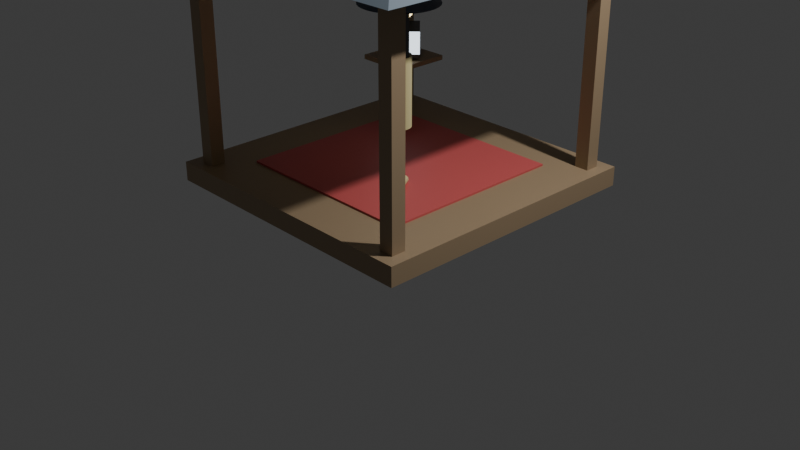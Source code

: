 # Source: Saung.blend  (saved by Blender 4.5.90; exported with 4.5.12 LTS)
import bpy
from mathutils import Matrix  # noqa: F401  (used for matrix-valued properties, if any)

bpy.ops.wm.read_factory_settings(use_empty=True)
scene = bpy.context.scene
scene.name = 'Scene'

# ---- collections
col_collection = bpy.data.collections.new('Collection'); scene.collection.children.link(col_collection)

# ---- materials (node trees are filled in below, after node groups)
mat_tv_body = bpy.data.materials.new('TV_Body')
mat_kayu_pos = bpy.data.materials.new('Kayu_Pos')
mat_atap_seng = bpy.data.materials.new('Atap_Seng')
mat_karpet_merah = bpy.data.materials.new('Karpet_Merah')
mat_tv_screen = bpy.data.materials.new('TV_Screen')
mat_kayu_bambu = bpy.data.materials.new('Kayu_Bambu')
mat_lampu_pijar = bpy.data.materials.new('Lampu_Pijar')

# ---- material node trees
mat_tv_body.use_nodes = True; mat_tv_body.node_tree.nodes.clear()
_N = mat_tv_body.node_tree.nodes; _L = mat_tv_body.node_tree.links
n0 = _N.new('ShaderNodeOutputMaterial'); n0.name = 'Material Output'; n0.location = (0, 0)
n1 = _N.new('ShaderNodeBsdfPrincipled'); n1.name = 'Principled BSDF'; n1.location = (0, 0)
n1.inputs[0].default_value = (0.1, 0.1, 0.1, 1.0)
_L.new(n1.outputs[0], n0.inputs[0])
n0.is_active_output = True
mat_kayu_pos.use_nodes = True; mat_kayu_pos.node_tree.nodes.clear()
_N = mat_kayu_pos.node_tree.nodes; _L = mat_kayu_pos.node_tree.links
n0 = _N.new('ShaderNodeOutputMaterial'); n0.name = 'Material Output'; n0.location = (0, 0)
n1 = _N.new('ShaderNodeBsdfPrincipled'); n1.name = 'Principled BSDF'; n1.location = (0, 0)
n1.inputs[0].default_value = (0.35, 0.25, 0.15, 1.0)
_L.new(n1.outputs[0], n0.inputs[0])
n0.is_active_output = True
mat_atap_seng.use_nodes = True; mat_atap_seng.node_tree.nodes.clear()
_N = mat_atap_seng.node_tree.nodes; _L = mat_atap_seng.node_tree.links
n0 = _N.new('ShaderNodeOutputMaterial'); n0.name = 'Material Output'; n0.location = (0, 0)
n1 = _N.new('ShaderNodeBsdfPrincipled'); n1.name = 'Principled BSDF'; n1.location = (0, 0)
n1.inputs[0].default_value = (0.2, 0.25, 0.3, 1.0)
_L.new(n1.outputs[0], n0.inputs[0])
n0.is_active_output = True
mat_karpet_merah.use_nodes = True; mat_karpet_merah.node_tree.nodes.clear()
_N = mat_karpet_merah.node_tree.nodes; _L = mat_karpet_merah.node_tree.links
n0 = _N.new('ShaderNodeOutputMaterial'); n0.name = 'Material Output'; n0.location = (0, 0)
n1 = _N.new('ShaderNodeBsdfPrincipled'); n1.name = 'Principled BSDF'; n1.location = (0, 0)
n1.inputs[0].default_value = (0.6, 0.1, 0.1, 1.0)
_L.new(n1.outputs[0], n0.inputs[0])
n0.is_active_output = True
mat_tv_screen.use_nodes = True; mat_tv_screen.node_tree.nodes.clear()
_N = mat_tv_screen.node_tree.nodes; _L = mat_tv_screen.node_tree.links
n0 = _N.new('ShaderNodeOutputMaterial'); n0.name = 'Material Output'; n0.location = (0, 0)
n1 = _N.new('ShaderNodeEmission'); n1.name = 'Emission'; n1.location = (0, 0)
n1.inputs[0].default_value = (0.8, 0.9, 1.0, 1.0)
n1.inputs[1].default_value = 2.0
_L.new(n1.outputs[0], n0.inputs[0])
n0.is_active_output = True
mat_kayu_bambu.use_nodes = True; mat_kayu_bambu.node_tree.nodes.clear()
_N = mat_kayu_bambu.node_tree.nodes; _L = mat_kayu_bambu.node_tree.links
n0 = _N.new('ShaderNodeOutputMaterial'); n0.name = 'Material Output'; n0.location = (0, 0)
n1 = _N.new('ShaderNodeBsdfPrincipled'); n1.name = 'Principled BSDF'; n1.location = (0, 0)
n1.inputs[0].default_value = (0.7, 0.6, 0.3, 1.0)
_L.new(n1.outputs[0], n0.inputs[0])
n0.is_active_output = True
mat_lampu_pijar.use_nodes = True; mat_lampu_pijar.node_tree.nodes.clear()
_N = mat_lampu_pijar.node_tree.nodes; _L = mat_lampu_pijar.node_tree.links
n0 = _N.new('ShaderNodeOutputMaterial'); n0.name = 'Material Output'; n0.location = (0, 0)
n1 = _N.new('ShaderNodeEmission'); n1.name = 'Emission'; n1.location = (0, 0)
n1.inputs[0].default_value = (1.0, 0.8, 0.4, 1.0)
n1.inputs[1].default_value = 5.0
_L.new(n1.outputs[0], n0.inputs[0])
n0.is_active_output = True

# ---- world
world_world = bpy.data.worlds.new('World'); scene.world = world_world
world_world.use_nodes = True; world_world.node_tree.nodes.clear()
_N = world_world.node_tree.nodes; _L = world_world.node_tree.links
n0 = _N.new('ShaderNodeOutputWorld'); n0.name = 'World Output'; n0.location = (200, 100)
n1 = _N.new('ShaderNodeBackground'); n1.name = 'Background'; n1.location = (-200, 100)
n1.inputs[0].default_value = (0.05088, 0.05088, 0.05088, 1.0)
_L.new(n1.outputs[0], n0.inputs[0])
n0.is_active_output = True
world_world.color = (0.05088, 0.05088, 0.05088)
world_world.sun_shadow_jitter_overblur = 0.0

# ---- cameras
cam_camera = bpy.data.cameras.new('Camera')
cam_camera.clip_end = 100.0
cam_camera.ortho_scale = 7.314

# ---- lights
light_light = bpy.data.lights.new('Light', 'POINT')
light_light.energy = 1000.0
light_light.shadow_soft_size = 0.1

# ---- meshes
me_cylinder_004 = bpy.data.meshes.new('Cylinder.004')
me_cylinder_004.from_pydata([(0.0, 0.01, -0.4), (0.0, 0.01, 0.4), (0.001951, 0.009808, -0.4), (0.001951, 0.009808, 0.4), (0.003827, 0.009239, -0.4), (0.003827, 0.009239, 0.4), (0.005556, 0.008315, -0.4), (0.005556, 0.008315, 0.4), (0.007071, 0.007071, -0.4), (0.007071, 0.007071, 0.4), (0.008315, 0.005556, -0.4), (0.008315, 0.005556, 0.4), (0.009239, 0.003827, -0.4), (0.009239, 0.003827, 0.4), (0.009808, 0.001951, -0.4), (0.009808, 0.001951, 0.4), (0.01, 0.0, -0.4), (0.01, 0.0, 0.4), (0.009808, -0.001951, -0.4), (0.009808, -0.001951, 0.4), (0.009239, -0.003827, -0.4), (0.009239, -0.003827, 0.4), (0.008315, -0.005556, -0.4), (0.008315, -0.005556, 0.4), (0.007071, -0.007071, -0.4), (0.007071, -0.007071, 0.4), (0.005556, -0.008315, -0.4), (0.005556, -0.008315, 0.4), (0.003827, -0.009239, -0.4), (0.003827, -0.009239, 0.4), (0.001951, -0.009808, -0.4), (0.001951, -0.009808, 0.4), (0.0, -0.01, -0.4), (0.0, -0.01, 0.4), (-0.001951, -0.009808, -0.4), (-0.001951, -0.009808, 0.4), (-0.003827, -0.009239, -0.4), (-0.003827, -0.009239, 0.4), (-0.005556, -0.008315, -0.4), (-0.005556, -0.008315, 0.4), (-0.007071, -0.007071, -0.4), (-0.007071, -0.007071, 0.4), (-0.008315, -0.005556, -0.4), (-0.008315, -0.005556, 0.4), (-0.009239, -0.003827, -0.4), (-0.009239, -0.003827, 0.4), (-0.009808, -0.001951, -0.4), (-0.009808, -0.001951, 0.4), (-0.01, 0.0, -0.4), (-0.01, 0.0, 0.4), (-0.009808, 0.001951, -0.4), (-0.009808, 0.001951, 0.4), (-0.009239, 0.003827, -0.4), (-0.009239, 0.003827, 0.4), (-0.008315, 0.005556, -0.4), (-0.008315, 0.005556, 0.4), (-0.007071, 0.007071, -0.4), (-0.007071, 0.007071, 0.4), (-0.005556, 0.008315, -0.4), (-0.005556, 0.008315, 0.4), (-0.003827, 0.009239, -0.4), (-0.003827, 0.009239, 0.4), (-0.001951, 0.009808, -0.4), (-0.001951, 0.009808, 0.4), (-1.5, -1.5, -1.746), (-1.5, -1.5, -1.587), (-1.5, 1.5, -1.746), (-1.5, 1.5, -1.587), (1.5, -1.5, -1.746), (1.5, -1.5, -1.587), (1.5, 1.5, -1.746), (1.5, 1.5, -1.587), (-1.375, -1.375, -1.785), (-1.375, -1.375, 0.1984), (-1.375, -1.225, -1.785), (-1.375, -1.225, 0.1984), (-1.225, -1.375, -1.785), (-1.225, -1.375, 0.1984), (-1.225, -1.225, -1.785), (-1.225, -1.225, 0.1984), (-1.375, 1.225, -1.785), (-1.375, 1.225, 0.1984), (-1.375, 1.375, -1.785), (-1.375, 1.375, 0.1984), (-1.225, 1.225, -1.785), (-1.225, 1.225, 0.1984), (-1.225, 1.375, -1.785), (-1.225, 1.375, 0.1984), (1.225, -1.375, -1.785), (1.225, -1.375, 0.1984), (1.225, -1.225, -1.785), (1.225, -1.225, 0.1984), (1.375, -1.375, -1.785), (1.375, -1.375, 0.1984), (1.375, -1.225, -1.785), (1.375, -1.225, 0.1984), (1.225, 1.225, -1.785), (1.225, 1.225, 0.1984), (1.225, 1.375, -1.785), (1.225, 1.375, 0.1984), (1.375, 1.225, -1.785), (1.375, 1.225, 0.1984), (1.375, 1.375, -1.785), (1.375, 1.375, 0.1984), (-1.768, 1.768, 0.1922), (1.768, 1.768, 0.1922), (1.768, -1.768, 0.1922), (-1.768, -1.768, 0.1922), (0.0, 0.0, 0.9062), (-1.0, -1.0, -1.587), (-1.0, -1.0, -1.571), (-1.0, 1.0, -1.587), (-1.0, 1.0, -1.571), (1.0, -1.0, -1.587), (1.0, -1.0, -1.571), (1.0, 1.0, -1.587), (1.0, 1.0, -1.571), (-1.4, 0.8, -1.131), (-1.4, 0.8, -1.091), (-1.4, 1.4, -1.131), (-1.4, 1.4, -1.091), (-0.8, 0.8, -1.131), (-0.8, 0.8, -1.091), (-0.8, 1.4, -1.131), (-0.8, 1.4, -1.091), (-1.365, 1.118, -1.071), (-1.365, 1.118, -0.8331), (-1.118, 1.365, -1.071), (-1.118, 1.365, -0.8331), (-1.082, 0.8348, -1.071), (-1.082, 0.8348, -0.8331), (-0.8348, 1.082, -1.071), (-0.8348, 1.082, -0.8331), (-0.8307, 1.084, -1.036), (-1.078, 0.8366, -1.036), (-0.8307, 1.084, -0.8379), (-1.078, 0.8366, -0.8379), (-1.142, 1.058, -0.9453), (-1.045, 1.155, -0.647), (-1.14, 1.057, -0.9452), (-1.044, 1.154, -0.647), (-1.14, 1.055, -0.9451), (-1.043, 1.152, -0.6468), (-1.139, 1.053, -0.9448), (-1.042, 1.15, -0.6466), (-1.139, 1.051, -0.9445), (-1.042, 1.148, -0.6462), (-1.139, 1.049, -0.9441), (-1.042, 1.146, -0.6458), (-1.139, 1.048, -0.9436), (-1.043, 1.144, -0.6454), (-1.14, 1.046, -0.9431), (-1.043, 1.143, -0.6448), (-1.141, 1.045, -0.9425), (-1.045, 1.141, -0.6443), (-1.143, 1.043, -0.942), (-1.046, 1.14, -0.6438), (-1.144, 1.043, -0.9415), (-1.048, 1.139, -0.6433), (-1.146, 1.042, -0.941), (-1.049, 1.139, -0.6428), (-1.148, 1.042, -0.9406), (-1.051, 1.139, -0.6424), (-1.15, 1.042, -0.9403), (-1.053, 1.139, -0.6421), (-1.152, 1.043, -0.94), (-1.055, 1.14, -0.6418), (-1.154, 1.044, -0.9399), (-1.057, 1.14, -0.6417), (-1.155, 1.045, -0.9398), (-1.058, 1.142, -0.6416), (-1.156, 1.046, -0.9399), (-1.06, 1.143, -0.6417), (-1.157, 1.048, -0.94), (-1.06, 1.145, -0.6418), (-1.158, 1.05, -0.9403), (-1.061, 1.147, -0.6421), (-1.158, 1.052, -0.9406), (-1.061, 1.149, -0.6424), (-1.158, 1.054, -0.941), (-1.061, 1.151, -0.6428), (-1.157, 1.056, -0.9415), (-1.061, 1.152, -0.6433), (-1.157, 1.057, -0.942), (-1.06, 1.154, -0.6438), (-1.155, 1.059, -0.9425), (-1.059, 1.155, -0.6443), (-1.154, 1.06, -0.9431), (-1.057, 1.157, -0.6448), (-1.152, 1.061, -0.9436), (-1.056, 1.157, -0.6454), (-1.151, 1.061, -0.9441), (-1.054, 1.158, -0.6458), (-1.149, 1.061, -0.9445), (-1.052, 1.158, -0.6462), (-1.147, 1.061, -0.9448), (-1.05, 1.158, -0.6466), (-1.145, 1.06, -0.9451), (-1.048, 1.157, -0.6468), (-1.143, 1.06, -0.9452), (-1.046, 1.156, -0.647), (-1.045, 1.155, -0.9398), (-1.142, 1.058, -0.6416), (-1.044, 1.154, -0.9399), (-1.14, 1.057, -0.6417), (-1.043, 1.152, -0.94), (-1.14, 1.055, -0.6418), (-1.042, 1.15, -0.9403), (-1.139, 1.053, -0.6421), (-1.042, 1.148, -0.9406), (-1.139, 1.051, -0.6424), (-1.042, 1.146, -0.941), (-1.139, 1.049, -0.6428), (-1.043, 1.144, -0.9415), (-1.139, 1.048, -0.6433), (-1.043, 1.143, -0.942), (-1.14, 1.046, -0.6438), (-1.045, 1.141, -0.9425), (-1.141, 1.045, -0.6443), (-1.046, 1.14, -0.9431), (-1.143, 1.043, -0.6448), (-1.048, 1.139, -0.9436), (-1.144, 1.043, -0.6454), (-1.049, 1.139, -0.9441), (-1.146, 1.042, -0.6458), (-1.051, 1.139, -0.9445), (-1.148, 1.042, -0.6462), (-1.053, 1.139, -0.9448), (-1.15, 1.042, -0.6466), (-1.055, 1.14, -0.9451), (-1.152, 1.043, -0.6468), (-1.057, 1.14, -0.9452), (-1.154, 1.044, -0.647), (-1.058, 1.142, -0.9453), (-1.155, 1.045, -0.647), (-1.06, 1.143, -0.9452), (-1.156, 1.046, -0.647), (-1.06, 1.145, -0.9451), (-1.157, 1.048, -0.6468), (-1.061, 1.147, -0.9448), (-1.158, 1.05, -0.6466), (-1.061, 1.149, -0.9445), (-1.158, 1.052, -0.6462), (-1.061, 1.151, -0.9441), (-1.158, 1.054, -0.6458), (-1.061, 1.152, -0.9436), (-1.157, 1.056, -0.6454), (-1.06, 1.154, -0.9431), (-1.157, 1.057, -0.6448), (-1.059, 1.155, -0.9425), (-1.155, 1.059, -0.6443), (-1.057, 1.157, -0.942), (-1.154, 1.06, -0.6438), (-1.056, 1.157, -0.9415), (-1.152, 1.061, -0.6433), (-1.054, 1.158, -0.941), (-1.151, 1.061, -0.6428), (-1.052, 1.158, -0.9406), (-1.149, 1.061, -0.6424), (-1.05, 1.158, -0.9403), (-1.147, 1.061, -0.6421), (-1.048, 1.157, -0.94), (-1.145, 1.06, -0.6418), (-1.046, 1.156, -0.9399), (-1.143, 1.06, -0.6417), (1.187, -1.021, -0.7534), (1.187, -1.021, -0.2773), (1.211, -1.023, -0.7534), (1.211, -1.023, -0.2773), (1.233, -1.03, -0.7534), (1.233, -1.03, -0.2773), (1.254, -1.041, -0.7534), (1.254, -1.041, -0.2773), (1.272, -1.056, -0.7534), (1.272, -1.056, -0.2773), (1.287, -1.074, -0.7534), (1.287, -1.074, -0.2773), (1.298, -1.095, -0.7534), (1.298, -1.095, -0.2773), (1.305, -1.117, -0.7534), (1.305, -1.117, -0.2773), (1.307, -1.141, -0.7534), (1.307, -1.141, -0.2773), (1.305, -1.164, -0.7534), (1.305, -1.164, -0.2773), (1.298, -1.187, -0.7534), (1.298, -1.187, -0.2773), (1.287, -1.207, -0.7534), (1.287, -1.207, -0.2773), (1.272, -1.225, -0.7534), (1.272, -1.225, -0.2773), (1.254, -1.24, -0.7534), (1.254, -1.24, -0.2773), (1.233, -1.251, -0.7534), (1.233, -1.251, -0.2773), (1.211, -1.258, -0.7534), (1.211, -1.258, -0.2773), (1.187, -1.261, -0.7534), (1.187, -1.261, -0.2773), (1.164, -1.258, -0.7534), (1.164, -1.258, -0.2773), (1.141, -1.251, -0.7534), (1.141, -1.251, -0.2773), (1.12, -1.24, -0.7534), (1.12, -1.24, -0.2773), (1.102, -1.225, -0.7534), (1.102, -1.225, -0.2773), (1.087, -1.207, -0.7534), (1.087, -1.207, -0.2773), (1.076, -1.187, -0.7534), (1.076, -1.187, -0.2773), (1.069, -1.164, -0.7534), (1.069, -1.164, -0.2773), (1.067, -1.141, -0.7534), (1.067, -1.141, -0.2773), (1.069, -1.117, -0.7534), (1.069, -1.117, -0.2773), (1.076, -1.095, -0.7534), (1.076, -1.095, -0.2773), (1.087, -1.074, -0.7534), (1.087, -1.074, -0.2773), (1.102, -1.056, -0.7534), (1.102, -1.056, -0.2773), (1.12, -1.041, -0.7534), (1.12, -1.041, -0.2773), (1.141, -1.03, -0.7534), (1.141, -1.03, -0.2773), (1.164, -1.023, -0.7534), (1.164, -1.023, -0.2773), (1.246, -1.191, -0.3169), (1.246, -1.191, 0.00043), (1.246, -1.111, -0.3169), (1.246, -1.111, 0.00043), (1.296, -1.191, -0.3169), (1.296, -1.191, 0.00043), (1.296, -1.111, -0.3169), (1.296, -1.111, 0.00043), (0.375, -0.2835, -1.515), (0.625, -0.7165, -1.515), (0.3818, -0.2796, -1.516), (0.6318, -0.7126, -1.516), (0.3883, -0.2758, -1.518), (0.6383, -0.7089, -1.518), (0.3942, -0.2724, -1.521), (0.6442, -0.7054, -1.521), (0.3995, -0.2694, -1.525), (0.6495, -0.7024, -1.525), (0.4038, -0.2669, -1.53), (0.6538, -0.6999, -1.53), (0.407, -0.265, -1.535), (0.657, -0.698, -1.535), (0.409, -0.2639, -1.541), (0.659, -0.6969, -1.541), (0.4096, -0.2635, -1.547), (0.6596, -0.6965, -1.547), (0.409, -0.2639, -1.553), (0.659, -0.6969, -1.553), (0.407, -0.265, -1.559), (0.657, -0.698, -1.559), (0.4038, -0.2669, -1.565), (0.6538, -0.6999, -1.565), (0.3995, -0.2694, -1.57), (0.6495, -0.7024, -1.57), (0.3942, -0.2724, -1.574), (0.6442, -0.7054, -1.574), (0.3883, -0.2758, -1.577), (0.6383, -0.7089, -1.577), (0.3818, -0.2796, -1.578), (0.6318, -0.7126, -1.578), (0.375, -0.2835, -1.579), (0.625, -0.7165, -1.579), (0.3682, -0.2874, -1.578), (0.6182, -0.7204, -1.578), (0.3617, -0.2911, -1.577), (0.6117, -0.7242, -1.577), (0.3558, -0.2946, -1.574), (0.6058, -0.7276, -1.574), (0.3505, -0.2976, -1.57), (0.6005, -0.7306, -1.57), (0.3462, -0.3001, -1.565), (0.5962, -0.7331, -1.565), (0.343, -0.302, -1.559), (0.593, -0.735, -1.559), (0.341, -0.3031, -1.553), (0.591, -0.7361, -1.553), (0.3404, -0.3035, -1.547), (0.5904, -0.7365, -1.547), (0.341, -0.3031, -1.541), (0.591, -0.7361, -1.541), (0.343, -0.302, -1.535), (0.593, -0.735, -1.535), (0.3462, -0.3001, -1.53), (0.5962, -0.7331, -1.53), (0.3505, -0.2976, -1.525), (0.6005, -0.7306, -1.525), (0.3558, -0.2946, -1.521), (0.6058, -0.7276, -1.521), (0.3617, -0.2911, -1.518), (0.6117, -0.7242, -1.518), (0.3682, -0.2874, -1.516), (0.6182, -0.7204, -1.516), (0.0, 0.0, -0.4364), (0.1085, -0.07886, -0.3706), (-0.04146, -0.1276, -0.3706), (-0.1342, 0.0, -0.3706), (-0.04146, 0.1276, -0.3706), (0.1085, 0.07886, -0.3706), (0.04146, -0.1276, -0.2641), (-0.1085, -0.07886, -0.2641), (-0.1085, 0.07886, -0.2641), (0.04146, 0.1276, -0.2641), (0.1342, 0.0, -0.2641), (0.0, 0.0, -0.1984), (-0.02437, -0.075, -0.4186), (0.0638, -0.04635, -0.4186), (0.03943, -0.1214, -0.3799), (0.1276, 0.0, -0.3799), (0.0638, 0.04635, -0.4186), (-0.07886, 0.0, -0.4186), (-0.1032, -0.075, -0.3799), (-0.02437, 0.075, -0.4186), (-0.1032, 0.075, -0.3799), (0.03943, 0.1214, -0.3799), (0.1427, -0.04635, -0.3174), (0.1427, 0.04635, -0.3174), (0.0, -0.15, -0.3174), (0.08817, -0.1214, -0.3174), (-0.1427, -0.04635, -0.3174), (-0.08817, -0.1214, -0.3174), (-0.08817, 0.1214, -0.3174), (-0.1427, 0.04635, -0.3174), (0.08817, 0.1214, -0.3174), (0.0, 0.15, -0.3174), (0.1032, -0.075, -0.2548), (-0.03943, -0.1214, -0.2548), (-0.1276, 0.0, -0.2548), (-0.03943, 0.1214, -0.2548), (0.1032, 0.075, -0.2548), (0.02437, -0.075, -0.2161), (0.07886, 0.0, -0.2161), (-0.0638, -0.04635, -0.2161), (-0.0638, 0.04635, -0.2161), (0.02437, 0.075, -0.2161), (0.0, 0.4, -0.2975), (0.07804, 0.3923, -0.2975), (0.1531, 0.3696, -0.2975), (0.2222, 0.3326, -0.2975), (0.2828, 0.2828, -0.2975), (0.3326, 0.2222, -0.2975), (0.3696, 0.1531, -0.2975), (0.3923, 0.07804, -0.2975), (0.4, 0.0, -0.2975), (0.3923, -0.07804, -0.2975), (0.3696, -0.1531, -0.2975), (0.3326, -0.2222, -0.2975), (0.2828, -0.2828, -0.2975), (0.2222, -0.3326, -0.2975), (0.1531, -0.3696, -0.2975), (0.07804, -0.3923, -0.2975), (0.0, -0.4, -0.2975), (-0.07804, -0.3923, -0.2975), (-0.1531, -0.3696, -0.2975), (-0.2222, -0.3326, -0.2975), (-0.2828, -0.2828, -0.2975), (-0.3326, -0.2222, -0.2975), (-0.3696, -0.1531, -0.2975), (-0.3923, -0.07804, -0.2975), (-0.4, 0.0, -0.2975), (-0.3923, 0.07804, -0.2975), (-0.3696, 0.1531, -0.2975), (-0.3326, 0.2222, -0.2975), (-0.2828, 0.2828, -0.2975), (-0.2222, 0.3326, -0.2975), (-0.1531, 0.3696, -0.2975), (-0.07804, 0.3923, -0.2975), (0.0, 0.0, -0.1785)], [], [(0, 1, 3, 2), (2, 3, 5, 4), (4, 5, 7, 6), (6, 7, 9, 8), (8, 9, 11, 10), (10, 11, 13, 12), (12, 13, 15, 14), (14, 15, 17, 16), (16, 17, 19, 18), (18, 19, 21, 20), (20, 21, 23, 22), (22, 23, 25, 24), (24, 25, 27, 26), (26, 27, 29, 28), (28, 29, 31, 30), (30, 31, 33, 32), (32, 33, 35, 34), (34, 35, 37, 36), (36, 37, 39, 38), (38, 39, 41, 40), (40, 41, 43, 42), (42, 43, 45, 44), (44, 45, 47, 46), (46, 47, 49, 48), (48, 49, 51, 50), (50, 51, 53, 52), (52, 53, 55, 54), (54, 55, 57, 56), (56, 57, 59, 58), (58, 59, 61, 60), (3, 1, 63, 61, 59, 57, 55, 53, 51, 49, 47, 45, 43, 41, 39, 37, 35, 33, 31, 29, 27, 25, 23, 21, 19, 17, 15, 13, 11, 9, 7, 5), (60, 61, 63, 62), (62, 63, 1, 0), (0, 2, 4, 6, 8, 10, 12, 14, 16, 18, 20, 22, 24, 26, 28, 30, 32, 34, 36, 38, 40, 42, 44, 46, 48, 50, 52, 54, 56, 58, 60, 62), (64, 65, 67, 66), (66, 67, 71, 70), (70, 71, 69, 68), (68, 69, 65, 64), (66, 70, 68, 64), (71, 67, 65, 69), (72, 73, 75, 74), (74, 75, 79, 78), (78, 79, 77, 76), (76, 77, 73, 72), (74, 78, 76, 72), (79, 75, 73, 77), (80, 81, 83, 82), (82, 83, 87, 86), (86, 87, 85, 84), (84, 85, 81, 80), (82, 86, 84, 80), (87, 83, 81, 85), (88, 89, 91, 90), (90, 91, 95, 94), (94, 95, 93, 92), (92, 93, 89, 88), (90, 94, 92, 88), (95, 91, 89, 93), (96, 97, 99, 98), (98, 99, 103, 102), (102, 103, 101, 100), (100, 101, 97, 96), (98, 102, 100, 96), (103, 99, 97, 101), (104, 108, 105), (105, 108, 106), (104, 105, 106, 107), (106, 108, 107), (107, 108, 104), (109, 110, 112, 111), (111, 112, 116, 115), (115, 116, 114, 113), (113, 114, 110, 109), (111, 115, 113, 109), (116, 112, 110, 114), (117, 118, 120, 119), (119, 120, 124, 123), (123, 124, 122, 121), (121, 122, 118, 117), (119, 123, 121, 117), (124, 120, 118, 122), (125, 126, 128, 127), (127, 128, 132, 131), (131, 132, 130, 129), (129, 130, 126, 125), (127, 131, 129, 125), (132, 128, 126, 130), (133, 134, 136, 135), (137, 138, 140, 139), (139, 140, 142, 141), (141, 142, 144, 143), (143, 144, 146, 145), (145, 146, 148, 147), (147, 148, 150, 149), (149, 150, 152, 151), (151, 152, 154, 153), (153, 154, 156, 155), (155, 156, 158, 157), (157, 158, 160, 159), (159, 160, 162, 161), (161, 162, 164, 163), (163, 164, 166, 165), (165, 166, 168, 167), (167, 168, 170, 169), (169, 170, 172, 171), (171, 172, 174, 173), (173, 174, 176, 175), (175, 176, 178, 177), (177, 178, 180, 179), (179, 180, 182, 181), (181, 182, 184, 183), (183, 184, 186, 185), (185, 186, 188, 187), (187, 188, 190, 189), (189, 190, 192, 191), (191, 192, 194, 193), (193, 194, 196, 195), (195, 196, 198, 197), (140, 138, 200, 198, 196, 194, 192, 190, 188, 186, 184, 182, 180, 178, 176, 174, 172, 170, 168, 166, 164, 162, 160, 158, 156, 154, 152, 150, 148, 146, 144, 142), (197, 198, 200, 199), (199, 200, 138, 137), (137, 139, 141, 143, 145, 147, 149, 151, 153, 155, 157, 159, 161, 163, 165, 167, 169, 171, 173, 175, 177, 179, 181, 183, 185, 187, 189, 191, 193, 195, 197, 199), (201, 202, 204, 203), (203, 204, 206, 205), (205, 206, 208, 207), (207, 208, 210, 209), (209, 210, 212, 211), (211, 212, 214, 213), (213, 214, 216, 215), (215, 216, 218, 217), (217, 218, 220, 219), (219, 220, 222, 221), (221, 222, 224, 223), (223, 224, 226, 225), (225, 226, 228, 227), (227, 228, 230, 229), (229, 230, 232, 231), (231, 232, 234, 233), (233, 234, 236, 235), (235, 236, 238, 237), (237, 238, 240, 239), (239, 240, 242, 241), (241, 242, 244, 243), (243, 244, 246, 245), (245, 246, 248, 247), (247, 248, 250, 249), (249, 250, 252, 251), (251, 252, 254, 253), (253, 254, 256, 255), (255, 256, 258, 257), (257, 258, 260, 259), (259, 260, 262, 261), (204, 202, 264, 262, 260, 258, 256, 254, 252, 250, 248, 246, 244, 242, 240, 238, 236, 234, 232, 230, 228, 226, 224, 222, 220, 218, 216, 214, 212, 210, 208, 206), (261, 262, 264, 263), (263, 264, 202, 201), (201, 203, 205, 207, 209, 211, 213, 215, 217, 219, 221, 223, 225, 227, 229, 231, 233, 235, 237, 239, 241, 243, 245, 247, 249, 251, 253, 255, 257, 259, 261, 263), (265, 266, 268, 267), (267, 268, 270, 269), (269, 270, 272, 271), (271, 272, 274, 273), (273, 274, 276, 275), (275, 276, 278, 277), (277, 278, 280, 279), (279, 280, 282, 281), (281, 282, 284, 283), (283, 284, 286, 285), (285, 286, 288, 287), (287, 288, 290, 289), (289, 290, 292, 291), (291, 292, 294, 293), (293, 294, 296, 295), (295, 296, 298, 297), (297, 298, 300, 299), (299, 300, 302, 301), (301, 302, 304, 303), (303, 304, 306, 305), (305, 306, 308, 307), (307, 308, 310, 309), (309, 310, 312, 311), (311, 312, 314, 313), (313, 314, 316, 315), (315, 316, 318, 317), (317, 318, 320, 319), (319, 320, 322, 321), (321, 322, 324, 323), (323, 324, 326, 325), (268, 266, 328, 326, 324, 322, 320, 318, 316, 314, 312, 310, 308, 306, 304, 302, 300, 298, 296, 294, 292, 290, 288, 286, 284, 282, 280, 278, 276, 274, 272, 270), (325, 326, 328, 327), (327, 328, 266, 265), (265, 267, 269, 271, 273, 275, 277, 279, 281, 283, 285, 287, 289, 291, 293, 295, 297, 299, 301, 303, 305, 307, 309, 311, 313, 315, 317, 319, 321, 323, 325, 327), (329, 330, 332, 331), (331, 332, 336, 335), (335, 336, 334, 333), (333, 334, 330, 329), (331, 335, 333, 329), (336, 332, 330, 334), (337, 338, 340, 339), (339, 340, 342, 341), (341, 342, 344, 343), (343, 344, 346, 345), (345, 346, 348, 347), (347, 348, 350, 349), (349, 350, 352, 351), (351, 352, 354, 353), (353, 354, 356, 355), (355, 356, 358, 357), (357, 358, 360, 359), (359, 360, 362, 361), (361, 362, 364, 363), (363, 364, 366, 365), (365, 366, 368, 367), (367, 368, 370, 369), (369, 370, 372, 371), (371, 372, 374, 373), (373, 374, 376, 375), (375, 376, 378, 377), (377, 378, 380, 379), (379, 380, 382, 381), (381, 382, 384, 383), (383, 384, 386, 385), (385, 386, 388, 387), (387, 388, 390, 389), (389, 390, 392, 391), (391, 392, 394, 393), (393, 394, 396, 395), (395, 396, 398, 397), (340, 338, 400, 398, 396, 394, 392, 390, 388, 386, 384, 382, 380, 378, 376, 374, 372, 370, 368, 366, 364, 362, 360, 358, 356, 354, 352, 350, 348, 346, 344, 342), (397, 398, 400, 399), (399, 400, 338, 337), (337, 339, 341, 343, 345, 347, 349, 351, 353, 355, 357, 359, 361, 363, 365, 367, 369, 371, 373, 375, 377, 379, 381, 383, 385, 387, 389, 391, 393, 395, 397, 399), (401, 414, 413), (402, 414, 416), (401, 413, 418), (401, 418, 420), (401, 420, 417), (402, 416, 423), (403, 415, 425), (404, 419, 427), (405, 421, 429), (406, 422, 431), (402, 423, 426), (403, 425, 428), (404, 427, 430), (405, 429, 432), (406, 431, 424), (407, 433, 438), (408, 434, 440), (409, 435, 441), (410, 436, 442), (411, 437, 439), (439, 442, 412), (439, 437, 442), (437, 410, 442), (442, 441, 412), (442, 436, 441), (436, 409, 441), (441, 440, 412), (441, 435, 440), (435, 408, 440), (440, 438, 412), (440, 434, 438), (434, 407, 438), (438, 439, 412), (438, 433, 439), (433, 411, 439), (424, 437, 411), (424, 431, 437), (431, 410, 437), (432, 436, 410), (432, 429, 436), (429, 409, 436), (430, 435, 409), (430, 427, 435), (427, 408, 435), (428, 434, 408), (428, 425, 434), (425, 407, 434), (426, 433, 407), (426, 423, 433), (423, 411, 433), (431, 432, 410), (431, 422, 432), (422, 405, 432), (429, 430, 409), (429, 421, 430), (421, 404, 430), (427, 428, 408), (427, 419, 428), (419, 403, 428), (425, 426, 407), (425, 415, 426), (415, 402, 426), (423, 424, 411), (423, 416, 424), (416, 406, 424), (417, 422, 406), (417, 420, 422), (420, 405, 422), (420, 421, 405), (420, 418, 421), (418, 404, 421), (418, 419, 404), (418, 413, 419), (413, 403, 419), (416, 417, 406), (416, 414, 417), (414, 401, 417), (413, 415, 403), (413, 414, 415), (414, 402, 415), (443, 475, 444), (444, 475, 445), (445, 475, 446), (446, 475, 447), (447, 475, 448), (448, 475, 449), (449, 475, 450), (450, 475, 451), (451, 475, 452), (452, 475, 453), (453, 475, 454), (454, 475, 455), (455, 475, 456), (456, 475, 457), (457, 475, 458), (458, 475, 459), (459, 475, 460), (460, 475, 461), (461, 475, 462), (462, 475, 463), (463, 475, 464), (464, 475, 465), (465, 475, 466), (466, 475, 467), (467, 475, 468), (468, 475, 469), (469, 475, 470), (470, 475, 471), (471, 475, 472), (472, 475, 473), (443, 444, 445, 446, 447, 448, 449, 450, 451, 452, 453, 454, 455, 456, 457, 458, 459, 460, 461, 462, 463, 464, 465, 466, 467, 468, 469, 470, 471, 472, 473, 474), (473, 475, 474), (474, 475, 443)])
me_cylinder_004.polygons.foreach_set('material_index', [0, 0, 0, 0, 0, 0, 0, 0, 0, 0, 0, 0, 0, 0, 0, 0, 0, 0, 0, 0, 0, 0, 0, 0, 0, 0, 0, 0, 0, 0, 0, 0, 0, 0, 1, 1, 1, 1, 1, 1, 1, 1, 1, 1, 1, 1, 1, 1, 1, 1, 1, 1, 1, 1, 1, 1, 1, 1, 1, 1, 1, 1, 1, 1, 2, 2, 2, 2, 2, 3, 3, 3, 3, 3, 3, 1, 1, 1, 1, 1, 1, 0, 0, 0, 0, 0, 0, 4, 0, 0, 0, 0, 0, 0, 0, 0, 0, 0, 0, 0, 0, 0, 0, 0, 0, 0, 0, 0, 0, 0, 0, 0, 0, 0, 0, 0, 0, 0, 0, 0, 0, 0, 0, 0, 0, 0, 0, 0, 0, 0, 0, 0, 0, 0, 0, 0, 0, 0, 0, 0, 0, 0, 0, 0, 0, 0, 0, 0, 0, 0, 0, 0, 0, 0, 0, 0, 5, 5, 5, 5, 5, 5, 5, 5, 5, 5, 5, 5, 5, 5, 5, 5, 5, 5, 5, 5, 5, 5, 5, 5, 5, 5, 5, 5, 5, 5, 5, 5, 5, 5, 0, 0, 0, 0, 0, 0, 5, 5, 5, 5, 5, 5, 5, 5, 5, 5, 5, 5, 5, 5, 5, 5, 5, 5, 5, 5, 5, 5, 5, 5, 5, 5, 5, 5, 5, 5, 5, 5, 5, 5, 6, 6, 6, 6, 6, 6, 6, 6, 6, 6, 6, 6, 6, 6, 6, 6, 6, 6, 6, 6, 6, 6, 6, 6, 6, 6, 6, 6, 6, 6, 6, 6, 6, 6, 6, 6, 6, 6, 6, 6, 6, 6, 6, 6, 6, 6, 6, 6, 6, 6, 6, 6, 6, 6, 6, 6, 6, 6, 6, 6, 6, 6, 6, 6, 6, 6, 6, 6, 6, 6, 6, 6, 6, 6, 6, 6, 6, 6, 6, 6, 2, 2, 2, 2, 2, 2, 2, 2, 2, 2, 2, 2, 2, 2, 2, 2, 2, 2, 2, 2, 2, 2, 2, 2, 2, 2, 2, 2, 2, 2, 2, 2, 2])
_uv = me_cylinder_004.uv_layers.new(name='UVMap')
_uv.uv.foreach_set('vector', [1.0, 0.5, 1.0, 1.0, 0.9688, 1.0, 0.9688, 0.5, 0.9688, 0.5, 0.9688, 1.0, 0.9375, 1.0, 0.9375, 0.5, 0.9375, 0.5, 0.9375, 1.0, 0.9062, 1.0, 0.9062, 0.5, 0.9062, 0.5, 0.9062, 1.0, 0.875, 1.0, 0.875, 0.5, 0.875, 0.5, 0.875, 1.0, 0.8438, 1.0, 0.8438, 0.5, 0.8438, 0.5, 0.8438, 1.0, 0.8125, 1.0, 0.8125, 0.5, 0.8125, 0.5, 0.8125, 1.0, 0.7812, 1.0, 0.7812, 0.5, 0.7812, 0.5, 0.7812, 1.0, 0.75, 1.0, 0.75, 0.5, 0.75, 0.5, 0.75, 1.0, 0.7188, 1.0, 0.7188, 0.5, 0.7188, 0.5, 0.7188, 1.0, 0.6875, 1.0, 0.6875, 0.5, 0.6875, 0.5, 0.6875, 1.0, 0.6562, 1.0, 0.6562, 0.5, 0.6562, 0.5, 0.6562, 1.0, 0.625, 1.0, 0.625, 0.5, 0.625, 0.5, 0.625, 1.0, 0.5938, 1.0, 0.5938, 0.5, 0.5938, 0.5, 0.5938, 1.0, 0.5625, 1.0, 0.5625, 0.5, 0.5625, 0.5, 0.5625, 1.0, 0.5312, 1.0, 0.5312, 0.5, 0.5312, 0.5, 0.5312, 1.0, 0.5, 1.0, 0.5, 0.5, 0.5, 0.5, 0.5, 1.0, 0.4688, 1.0, 0.4688, 0.5, 0.4688, 0.5, 0.4688, 1.0, 0.4375, 1.0, 0.4375, 0.5, 0.4375, 0.5, 0.4375, 1.0, 0.4062, 1.0, 0.4062, 0.5, 0.4062, 0.5, 0.4062, 1.0, 0.375, 1.0, 0.375, 0.5, 0.375, 0.5, 0.375, 1.0, 0.3438, 1.0, 0.3438, 0.5, 0.3438, 0.5, 0.3438, 1.0, 0.3125, 1.0, 0.3125, 0.5, 0.3125, 0.5, 0.3125, 1.0, 0.2812, 1.0, 0.2812, 0.5, 0.2812, 0.5, 0.2812, 1.0, 0.25, 1.0, 0.25, 0.5, 0.25, 0.5, 0.25, 1.0, 0.2188, 1.0, 0.2188, 0.5, 0.2188, 0.5, 0.2188, 1.0, 0.1875, 1.0, 0.1875, 0.5, 0.1875, 0.5, 0.1875, 1.0, 0.1562, 1.0, 0.1562, 0.5, 0.1562, 0.5, 0.1562, 1.0, 0.125, 1.0, 0.125, 0.5, 0.125, 0.5, 0.125, 1.0, 0.09375, 1.0, 0.09375, 0.5, 0.09375, 0.5, 0.09375, 1.0, 0.0625, 1.0, 0.0625, 0.5, 0.2968, 0.4854, 0.25, 0.49, 0.2032, 0.4854, 0.1582, 0.4717, 0.1167, 0.4496, 0.08029, 0.4197, 0.05045, 0.3833, 0.02827, 0.3418, 0.01461, 0.2968, 0.01, 0.25, 0.01461, 0.2032, 0.02827, 0.1582, 0.05045, 0.1167, 0.08029, 0.08029, 0.1167, 0.05045, 0.1582, 0.02827, 0.2032, 0.01461, 0.25, 0.01, 0.2968, 0.01461, 0.3418, 0.02827, 0.3833, 0.05045, 0.4197, 0.08029, 0.4496, 0.1167, 0.4717, 0.1582, 0.4854, 0.2032, 0.49, 0.25, 0.4854, 0.2968, 0.4717, 0.3418, 0.4496, 0.3833, 0.4197, 0.4197, 0.3833, 0.4496, 0.3418, 0.4717, 0.0625, 0.5, 0.0625, 1.0, 0.03125, 1.0, 0.03125, 0.5, 0.03125, 0.5, 0.03125, 1.0, 0.0, 1.0, 0.0, 0.5, 0.75, 0.49, 0.7968, 0.4854, 0.8418, 0.4717, 0.8833, 0.4496, 0.9197, 0.4197, 0.9496, 0.3833, 0.9717, 0.3418, 0.9854, 0.2968, 0.99, 0.25, 0.9854, 0.2032, 0.9717, 0.1582, 0.9496, 0.1167, 0.9197, 0.08029, 0.8833, 0.05045, 0.8418, 0.02827, 0.7968, 0.01461, 0.75, 0.01, 0.7032, 0.01461, 0.6582, 0.02827, 0.6167, 0.05045, 0.5803, 0.08029, 0.5504, 0.1167, 0.5283, 0.1582, 0.5146, 0.2032, 0.51, 0.25, 0.5146, 0.2968, 0.5283, 0.3418, 0.5504, 0.3833, 0.5803, 0.4197, 0.6167, 0.4496, 0.6582, 0.4717, 0.7032, 0.4854, 0.375, 0.0, 0.625, 0.0, 0.625, 0.25, 0.375, 0.25, 0.375, 0.25, 0.625, 0.25, 0.625, 0.5, 0.375, 0.5, 0.375, 0.5, 0.625, 0.5, 0.625, 0.75, 0.375, 0.75, 0.375, 0.75, 0.625, 0.75, 0.625, 1.0, 0.375, 1.0, 0.125, 0.5, 0.375, 0.5, 0.375, 0.75, 0.125, 0.75, 0.625, 0.5, 0.875, 0.5, 0.875, 0.75, 0.625, 0.75, 0.375, 0.0, 0.625, 0.0, 0.625, 0.25, 0.375, 0.25, 0.375, 0.25, 0.625, 0.25, 0.625, 0.5, 0.375, 0.5, 0.375, 0.5, 0.625, 0.5, 0.625, 0.75, 0.375, 0.75, 0.375, 0.75, 0.625, 0.75, 0.625, 1.0, 0.375, 1.0, 0.125, 0.5, 0.375, 0.5, 0.375, 0.75, 0.125, 0.75, 0.625, 0.5, 0.875, 0.5, 0.875, 0.75, 0.625, 0.75, 0.375, 0.0, 0.625, 0.0, 0.625, 0.25, 0.375, 0.25, 0.375, 0.25, 0.625, 0.25, 0.625, 0.5, 0.375, 0.5, 0.375, 0.5, 0.625, 0.5, 0.625, 0.75, 0.375, 0.75, 0.375, 0.75, 0.625, 0.75, 0.625, 1.0, 0.375, 1.0, 0.125, 0.5, 0.375, 0.5, 0.375, 0.75, 0.125, 0.75, 0.625, 0.5, 0.875, 0.5, 0.875, 0.75, 0.625, 0.75, 0.375, 0.0, 0.625, 0.0, 0.625, 0.25, 0.375, 0.25, 0.375, 0.25, 0.625, 0.25, 0.625, 0.5, 0.375, 0.5, 0.375, 0.5, 0.625, 0.5, 0.625, 0.75, 0.375, 0.75, 0.375, 0.75, 0.625, 0.75, 0.625, 1.0, 0.375, 1.0, 0.125, 0.5, 0.375, 0.5, 0.375, 0.75, 0.125, 0.75, 0.625, 0.5, 0.875, 0.5, 0.875, 0.75, 0.625, 0.75, 0.375, 0.0, 0.625, 0.0, 0.625, 0.25, 0.375, 0.25, 0.375, 0.25, 0.625, 0.25, 0.625, 0.5, 0.375, 0.5, 0.375, 0.5, 0.625, 0.5, 0.625, 0.75, 0.375, 0.75, 0.375, 0.75, 0.625, 0.75, 0.625, 1.0, 0.375, 1.0, 0.125, 0.5, 0.375, 0.5, 0.375, 0.75, 0.125, 0.75, 0.625, 0.5, 0.875, 0.5, 0.875, 0.75, 0.625, 0.75, 0.25, 0.49, 0.25, 0.25, 0.49, 0.25, 0.49, 0.25, 0.25, 0.25, 0.25, 0.01, 0.75, 0.49, 0.99, 0.25, 0.75, 0.01, 0.51, 0.25, 0.25, 0.01, 0.25, 0.25, 0.01, 0.25, 0.01, 0.25, 0.25, 0.25, 0.25, 0.49, 0.375, 0.0, 0.625, 0.0, 0.625, 0.25, 0.375, 0.25, 0.375, 0.25, 0.625, 0.25, 0.625, 0.5, 0.375, 0.5, 0.375, 0.5, 0.625, 0.5, 0.625, 0.75, 0.375, 0.75, 0.375, 0.75, 0.625, 0.75, 0.625, 1.0, 0.375, 1.0, 0.125, 0.5, 0.375, 0.5, 0.375, 0.75, 0.125, 0.75, 0.625, 0.5, 0.875, 0.5, 0.875, 0.75, 0.625, 0.75, 0.375, 0.0, 0.625, 0.0, 0.625, 0.25, 0.375, 0.25, 0.375, 0.25, 0.625, 0.25, 0.625, 0.5, 0.375, 0.5, 0.375, 0.5, 0.625, 0.5, 0.625, 0.75, 0.375, 0.75, 0.375, 0.75, 0.625, 0.75, 0.625, 1.0, 0.375, 1.0, 0.125, 0.5, 0.375, 0.5, 0.375, 0.75, 0.125, 0.75, 0.625, 0.5, 0.875, 0.5, 0.875, 0.75, 0.625, 0.75, 0.375, 0.0, 0.625, 0.0, 0.625, 0.25, 0.375, 0.25, 0.375, 0.25, 0.625, 0.25, 0.625, 0.5, 0.375, 0.5, 0.375, 0.5, 0.625, 0.5, 0.625, 0.75, 0.375, 0.75, 0.375, 0.75, 0.625, 0.75, 0.625, 1.0, 0.375, 1.0, 0.125, 0.5, 0.375, 0.5, 0.375, 0.75, 0.125, 0.75, 0.625, 0.5, 0.875, 0.5, 0.875, 0.75, 0.625, 0.75, 0.0, 0.0, 1.0, 0.0, 1.0, 1.0, 0.0, 1.0, 1.0, 0.5, 1.0, 1.0, 0.9688, 1.0, 0.9688, 0.5, 0.9688, 0.5, 0.9688, 1.0, 0.9375, 1.0, 0.9375, 0.5, 0.9375, 0.5, 0.9375, 1.0, 0.9062, 1.0, 0.9062, 0.5, 0.9062, 0.5, 0.9062, 1.0, 0.875, 1.0, 0.875, 0.5, 0.875, 0.5, 0.875, 1.0, 0.8438, 1.0, 0.8438, 0.5, 0.8438, 0.5, 0.8438, 1.0, 0.8125, 1.0, 0.8125, 0.5, 0.8125, 0.5, 0.8125, 1.0, 0.7812, 1.0, 0.7812, 0.5, 0.7812, 0.5, 0.7812, 1.0, 0.75, 1.0, 0.75, 0.5, 0.75, 0.5, 0.75, 1.0, 0.7188, 1.0, 0.7188, 0.5, 0.7188, 0.5, 0.7188, 1.0, 0.6875, 1.0, 0.6875, 0.5, 0.6875, 0.5, 0.6875, 1.0, 0.6562, 1.0, 0.6562, 0.5, 0.6562, 0.5, 0.6562, 1.0, 0.625, 1.0, 0.625, 0.5, 0.625, 0.5, 0.625, 1.0, 0.5938, 1.0, 0.5938, 0.5, 0.5938, 0.5, 0.5938, 1.0, 0.5625, 1.0, 0.5625, 0.5, 0.5625, 0.5, 0.5625, 1.0, 0.5312, 1.0, 0.5312, 0.5, 0.5312, 0.5, 0.5312, 1.0, 0.5, 1.0, 0.5, 0.5, 0.5, 0.5, 0.5, 1.0, 0.4688, 1.0, 0.4688, 0.5, 0.4688, 0.5, 0.4688, 1.0, 0.4375, 1.0, 0.4375, 0.5, 0.4375, 0.5, 0.4375, 1.0, 0.4062, 1.0, 0.4062, 0.5, 0.4062, 0.5, 0.4062, 1.0, 0.375, 1.0, 0.375, 0.5, 0.375, 0.5, 0.375, 1.0, 0.3438, 1.0, 0.3438, 0.5, 0.3438, 0.5, 0.3438, 1.0, 0.3125, 1.0, 0.3125, 0.5, 0.3125, 0.5, 0.3125, 1.0, 0.2812, 1.0, 0.2812, 0.5, 0.2812, 0.5, 0.2812, 1.0, 0.25, 1.0, 0.25, 0.5, 0.25, 0.5, 0.25, 1.0, 0.2188, 1.0, 0.2188, 0.5, 0.2188, 0.5, 0.2188, 1.0, 0.1875, 1.0, 0.1875, 0.5, 0.1875, 0.5, 0.1875, 1.0, 0.1562, 1.0, 0.1562, 0.5, 0.1562, 0.5, 0.1562, 1.0, 0.125, 1.0, 0.125, 0.5, 0.125, 0.5, 0.125, 1.0, 0.09375, 1.0, 0.09375, 0.5, 0.09375, 0.5, 0.09375, 1.0, 0.0625, 1.0, 0.0625, 0.5, 0.2968, 0.4854, 0.25, 0.49, 0.2032, 0.4854, 0.1582, 0.4717, 0.1167, 0.4496, 0.08029, 0.4197, 0.05045, 0.3833, 0.02827, 0.3418, 0.01461, 0.2968, 0.01, 0.25, 0.01461, 0.2032, 0.02827, 0.1582, 0.05045, 0.1167, 0.08029, 0.08029, 0.1167, 0.05045, 0.1582, 0.02827, 0.2032, 0.01461, 0.25, 0.01, 0.2968, 0.01461, 0.3418, 0.02827, 0.3833, 0.05045, 0.4197, 0.08029, 0.4496, 0.1167, 0.4717, 0.1582, 0.4854, 0.2032, 0.49, 0.25, 0.4854, 0.2968, 0.4717, 0.3418, 0.4496, 0.3833, 0.4197, 0.4197, 0.3833, 0.4496, 0.3418, 0.4717, 0.0625, 0.5, 0.0625, 1.0, 0.03125, 1.0, 0.03125, 0.5, 0.03125, 0.5, 0.03125, 1.0, 0.0, 1.0, 0.0, 0.5, 0.75, 0.49, 0.7968, 0.4854, 0.8418, 0.4717, 0.8833, 0.4496, 0.9197, 0.4197, 0.9496, 0.3833, 0.9717, 0.3418, 0.9854, 0.2968, 0.99, 0.25, 0.9854, 0.2032, 0.9717, 0.1582, 0.9496, 0.1167, 0.9197, 0.08029, 0.8833, 0.05045, 0.8418, 0.02827, 0.7968, 0.01461, 0.75, 0.01, 0.7032, 0.01461, 0.6582, 0.02827, 0.6167, 0.05045, 0.5803, 0.08029, 0.5504, 0.1167, 0.5283, 0.1582, 0.5146, 0.2032, 0.51, 0.25, 0.5146, 0.2968, 0.5283, 0.3418, 0.5504, 0.3833, 0.5803, 0.4197, 0.6167, 0.4496, 0.6582, 0.4717, 0.7032, 0.4854, 1.0, 0.5, 1.0, 1.0, 0.9688, 1.0, 0.9688, 0.5, 0.9688, 0.5, 0.9688, 1.0, 0.9375, 1.0, 0.9375, 0.5, 0.9375, 0.5, 0.9375, 1.0, 0.9062, 1.0, 0.9062, 0.5, 0.9062, 0.5, 0.9062, 1.0, 0.875, 1.0, 0.875, 0.5, 0.875, 0.5, 0.875, 1.0, 0.8438, 1.0, 0.8438, 0.5, 0.8438, 0.5, 0.8438, 1.0, 0.8125, 1.0, 0.8125, 0.5, 0.8125, 0.5, 0.8125, 1.0, 0.7812, 1.0, 0.7812, 0.5, 0.7812, 0.5, 0.7812, 1.0, 0.75, 1.0, 0.75, 0.5, 0.75, 0.5, 0.75, 1.0, 0.7188, 1.0, 0.7188, 0.5, 0.7188, 0.5, 0.7188, 1.0, 0.6875, 1.0, 0.6875, 0.5, 0.6875, 0.5, 0.6875, 1.0, 0.6562, 1.0, 0.6562, 0.5, 0.6562, 0.5, 0.6562, 1.0, 0.625, 1.0, 0.625, 0.5, 0.625, 0.5, 0.625, 1.0, 0.5938, 1.0, 0.5938, 0.5, 0.5938, 0.5, 0.5938, 1.0, 0.5625, 1.0, 0.5625, 0.5, 0.5625, 0.5, 0.5625, 1.0, 0.5312, 1.0, 0.5312, 0.5, 0.5312, 0.5, 0.5312, 1.0, 0.5, 1.0, 0.5, 0.5, 0.5, 0.5, 0.5, 1.0, 0.4688, 1.0, 0.4688, 0.5, 0.4688, 0.5, 0.4688, 1.0, 0.4375, 1.0, 0.4375, 0.5, 0.4375, 0.5, 0.4375, 1.0, 0.4062, 1.0, 0.4062, 0.5, 0.4062, 0.5, 0.4062, 1.0, 0.375, 1.0, 0.375, 0.5, 0.375, 0.5, 0.375, 1.0, 0.3438, 1.0, 0.3438, 0.5, 0.3438, 0.5, 0.3438, 1.0, 0.3125, 1.0, 0.3125, 0.5, 0.3125, 0.5, 0.3125, 1.0, 0.2812, 1.0, 0.2812, 0.5, 0.2812, 0.5, 0.2812, 1.0, 0.25, 1.0, 0.25, 0.5, 0.25, 0.5, 0.25, 1.0, 0.2188, 1.0, 0.2188, 0.5, 0.2188, 0.5, 0.2188, 1.0, 0.1875, 1.0, 0.1875, 0.5, 0.1875, 0.5, 0.1875, 1.0, 0.1562, 1.0, 0.1562, 0.5, 0.1562, 0.5, 0.1562, 1.0, 0.125, 1.0, 0.125, 0.5, 0.125, 0.5, 0.125, 1.0, 0.09375, 1.0, 0.09375, 0.5, 0.09375, 0.5, 0.09375, 1.0, 0.0625, 1.0, 0.0625, 0.5, 0.2968, 0.4854, 0.25, 0.49, 0.2032, 0.4854, 0.1582, 0.4717, 0.1167, 0.4496, 0.08029, 0.4197, 0.05045, 0.3833, 0.02827, 0.3418, 0.01461, 0.2968, 0.01, 0.25, 0.01461, 0.2032, 0.02827, 0.1582, 0.05045, 0.1167, 0.08029, 0.08029, 0.1167, 0.05045, 0.1582, 0.02827, 0.2032, 0.01461, 0.25, 0.01, 0.2968, 0.01461, 0.3418, 0.02827, 0.3833, 0.05045, 0.4197, 0.08029, 0.4496, 0.1167, 0.4717, 0.1582, 0.4854, 0.2032, 0.49, 0.25, 0.4854, 0.2968, 0.4717, 0.3418, 0.4496, 0.3833, 0.4197, 0.4197, 0.3833, 0.4496, 0.3418, 0.4717, 0.0625, 0.5, 0.0625, 1.0, 0.03125, 1.0, 0.03125, 0.5, 0.03125, 0.5, 0.03125, 1.0, 0.0, 1.0, 0.0, 0.5, 0.75, 0.49, 0.7968, 0.4854, 0.8418, 0.4717, 0.8833, 0.4496, 0.9197, 0.4197, 0.9496, 0.3833, 0.9717, 0.3418, 0.9854, 0.2968, 0.99, 0.25, 0.9854, 0.2032, 0.9717, 0.1582, 0.9496, 0.1167, 0.9197, 0.08029, 0.8833, 0.05045, 0.8418, 0.02827, 0.7968, 0.01461, 0.75, 0.01, 0.7032, 0.01461, 0.6582, 0.02827, 0.6167, 0.05045, 0.5803, 0.08029, 0.5504, 0.1167, 0.5283, 0.1582, 0.5146, 0.2032, 0.51, 0.25, 0.5146, 0.2968, 0.5283, 0.3418, 0.5504, 0.3833, 0.5803, 0.4197, 0.6167, 0.4496, 0.6582, 0.4717, 0.7032, 0.4854, 1.0, 0.5, 1.0, 1.0, 0.9688, 1.0, 0.9688, 0.5, 0.9688, 0.5, 0.9688, 1.0, 0.9375, 1.0, 0.9375, 0.5, 0.9375, 0.5, 0.9375, 1.0, 0.9062, 1.0, 0.9062, 0.5, 0.9062, 0.5, 0.9062, 1.0, 0.875, 1.0, 0.875, 0.5, 0.875, 0.5, 0.875, 1.0, 0.8438, 1.0, 0.8438, 0.5, 0.8438, 0.5, 0.8438, 1.0, 0.8125, 1.0, 0.8125, 0.5, 0.8125, 0.5, 0.8125, 1.0, 0.7812, 1.0, 0.7812, 0.5, 0.7812, 0.5, 0.7812, 1.0, 0.75, 1.0, 0.75, 0.5, 0.75, 0.5, 0.75, 1.0, 0.7188, 1.0, 0.7188, 0.5, 0.7188, 0.5, 0.7188, 1.0, 0.6875, 1.0, 0.6875, 0.5, 0.6875, 0.5, 0.6875, 1.0, 0.6562, 1.0, 0.6562, 0.5, 0.6562, 0.5, 0.6562, 1.0, 0.625, 1.0, 0.625, 0.5, 0.625, 0.5, 0.625, 1.0, 0.5938, 1.0, 0.5938, 0.5, 0.5938, 0.5, 0.5938, 1.0, 0.5625, 1.0, 0.5625, 0.5, 0.5625, 0.5, 0.5625, 1.0, 0.5312, 1.0, 0.5312, 0.5, 0.5312, 0.5, 0.5312, 1.0, 0.5, 1.0, 0.5, 0.5, 0.5, 0.5, 0.5, 1.0, 0.4688, 1.0, 0.4688, 0.5, 0.4688, 0.5, 0.4688, 1.0, 0.4375, 1.0, 0.4375, 0.5, 0.4375, 0.5, 0.4375, 1.0, 0.4062, 1.0, 0.4062, 0.5, 0.4062, 0.5, 0.4062, 1.0, 0.375, 1.0, 0.375, 0.5, 0.375, 0.5, 0.375, 1.0, 0.3438, 1.0, 0.3438, 0.5, 0.3438, 0.5, 0.3438, 1.0, 0.3125, 1.0, 0.3125, 0.5, 0.3125, 0.5, 0.3125, 1.0, 0.2812, 1.0, 0.2812, 0.5, 0.2812, 0.5, 0.2812, 1.0, 0.25, 1.0, 0.25, 0.5, 0.25, 0.5, 0.25, 1.0, 0.2188, 1.0, 0.2188, 0.5, 0.2188, 0.5, 0.2188, 1.0, 0.1875, 1.0, 0.1875, 0.5, 0.1875, 0.5, 0.1875, 1.0, 0.1562, 1.0, 0.1562, 0.5, 0.1562, 0.5, 0.1562, 1.0, 0.125, 1.0, 0.125, 0.5, 0.125, 0.5, 0.125, 1.0, 0.09375, 1.0, 0.09375, 0.5, 0.09375, 0.5, 0.09375, 1.0, 0.0625, 1.0, 0.0625, 0.5, 0.2968, 0.4854, 0.25, 0.49, 0.2032, 0.4854, 0.1582, 0.4717, 0.1167, 0.4496, 0.08029, 0.4197, 0.05045, 0.3833, 0.02827, 0.3418, 0.01461, 0.2968, 0.01, 0.25, 0.01461, 0.2032, 0.02827, 0.1582, 0.05045, 0.1167, 0.08029, 0.08029, 0.1167, 0.05045, 0.1582, 0.02827, 0.2032, 0.01461, 0.25, 0.01, 0.2968, 0.01461, 0.3418, 0.02827, 0.3833, 0.05045, 0.4197, 0.08029, 0.4496, 0.1167, 0.4717, 0.1582, 0.4854, 0.2032, 0.49, 0.25, 0.4854, 0.2968, 0.4717, 0.3418, 0.4496, 0.3833, 0.4197, 0.4197, 0.3833, 0.4496, 0.3418, 0.4717, 0.0625, 0.5, 0.0625, 1.0, 0.03125, 1.0, 0.03125, 0.5, 0.03125, 0.5, 0.03125, 1.0, 0.0, 1.0, 0.0, 0.5, 0.75, 0.49, 0.7968, 0.4854, 0.8418, 0.4717, 0.8833, 0.4496, 0.9197, 0.4197, 0.9496, 0.3833, 0.9717, 0.3418, 0.9854, 0.2968, 0.99, 0.25, 0.9854, 0.2032, 0.9717, 0.1582, 0.9496, 0.1167, 0.9197, 0.08029, 0.8833, 0.05045, 0.8418, 0.02827, 0.7968, 0.01461, 0.75, 0.01, 0.7032, 0.01461, 0.6582, 0.02827, 0.6167, 0.05045, 0.5803, 0.08029, 0.5504, 0.1167, 0.5283, 0.1582, 0.5146, 0.2032, 0.51, 0.25, 0.5146, 0.2968, 0.5283, 0.3418, 0.5504, 0.3833, 0.5803, 0.4197, 0.6167, 0.4496, 0.6582, 0.4717, 0.7032, 0.4854, 0.375, 0.0, 0.625, 0.0, 0.625, 0.25, 0.375, 0.25, 0.375, 0.25, 0.625, 0.25, 0.625, 0.5, 0.375, 0.5, 0.375, 0.5, 0.625, 0.5, 0.625, 0.75, 0.375, 0.75, 0.375, 0.75, 0.625, 0.75, 0.625, 1.0, 0.375, 1.0, 0.125, 0.5, 0.375, 0.5, 0.375, 0.75, 0.125, 0.75, 0.625, 0.5, 0.875, 0.5, 0.875, 0.75, 0.625, 0.75, 1.0, 0.5, 1.0, 1.0, 0.9688, 1.0, 0.9688, 0.5, 0.9688, 0.5, 0.9688, 1.0, 0.9375, 1.0, 0.9375, 0.5, 0.9375, 0.5, 0.9375, 1.0, 0.9062, 1.0, 0.9062, 0.5, 0.9062, 0.5, 0.9062, 1.0, 0.875, 1.0, 0.875, 0.5, 0.875, 0.5, 0.875, 1.0, 0.8438, 1.0, 0.8438, 0.5, 0.8438, 0.5, 0.8438, 1.0, 0.8125, 1.0, 0.8125, 0.5, 0.8125, 0.5, 0.8125, 1.0, 0.7812, 1.0, 0.7812, 0.5, 0.7812, 0.5, 0.7812, 1.0, 0.75, 1.0, 0.75, 0.5, 0.75, 0.5, 0.75, 1.0, 0.7188, 1.0, 0.7188, 0.5, 0.7188, 0.5, 0.7188, 1.0, 0.6875, 1.0, 0.6875, 0.5, 0.6875, 0.5, 0.6875, 1.0, 0.6562, 1.0, 0.6562, 0.5, 0.6562, 0.5, 0.6562, 1.0, 0.625, 1.0, 0.625, 0.5, 0.625, 0.5, 0.625, 1.0, 0.5938, 1.0, 0.5938, 0.5, 0.5938, 0.5, 0.5938, 1.0, 0.5625, 1.0, 0.5625, 0.5, 0.5625, 0.5, 0.5625, 1.0, 0.5312, 1.0, 0.5312, 0.5, 0.5312, 0.5, 0.5312, 1.0, 0.5, 1.0, 0.5, 0.5, 0.5, 0.5, 0.5, 1.0, 0.4688, 1.0, 0.4688, 0.5, 0.4688, 0.5, 0.4688, 1.0, 0.4375, 1.0, 0.4375, 0.5, 0.4375, 0.5, 0.4375, 1.0, 0.4062, 1.0, 0.4062, 0.5, 0.4062, 0.5, 0.4062, 1.0, 0.375, 1.0, 0.375, 0.5, 0.375, 0.5, 0.375, 1.0, 0.3438, 1.0, 0.3438, 0.5, 0.3438, 0.5, 0.3438, 1.0, 0.3125, 1.0, 0.3125, 0.5, 0.3125, 0.5, 0.3125, 1.0, 0.2812, 1.0, 0.2812, 0.5, 0.2812, 0.5, 0.2812, 1.0, 0.25, 1.0, 0.25, 0.5, 0.25, 0.5, 0.25, 1.0, 0.2188, 1.0, 0.2188, 0.5, 0.2188, 0.5, 0.2188, 1.0, 0.1875, 1.0, 0.1875, 0.5, 0.1875, 0.5, 0.1875, 1.0, 0.1562, 1.0, 0.1562, 0.5, 0.1562, 0.5, 0.1562, 1.0, 0.125, 1.0, 0.125, 0.5, 0.125, 0.5, 0.125, 1.0, 0.09375, 1.0, 0.09375, 0.5, 0.09375, 0.5, 0.09375, 1.0, 0.0625, 1.0, 0.0625, 0.5, 0.2968, 0.4854, 0.25, 0.49, 0.2032, 0.4854, 0.1582, 0.4717, 0.1167, 0.4496, 0.08029, 0.4197, 0.05045, 0.3833, 0.02827, 0.3418, 0.01461, 0.2968, 0.01, 0.25, 0.01461, 0.2032, 0.02827, 0.1582, 0.05045, 0.1167, 0.08029, 0.08029, 0.1167, 0.05045, 0.1582, 0.02827, 0.2032, 0.01461, 0.25, 0.01, 0.2968, 0.01461, 0.3418, 0.02827, 0.3833, 0.05045, 0.4197, 0.08029, 0.4496, 0.1167, 0.4717, 0.1582, 0.4854, 0.2032, 0.49, 0.25, 0.4854, 0.2968, 0.4717, 0.3418, 0.4496, 0.3833, 0.4197, 0.4197, 0.3833, 0.4496, 0.3418, 0.4717, 0.0625, 0.5, 0.0625, 1.0, 0.03125, 1.0, 0.03125, 0.5, 0.03125, 0.5, 0.03125, 1.0, 0.0, 1.0, 0.0, 0.5, 0.75, 0.49, 0.7968, 0.4854, 0.8418, 0.4717, 0.8833, 0.4496, 0.9197, 0.4197, 0.9496, 0.3833, 0.9717, 0.3418, 0.9854, 0.2968, 0.99, 0.25, 0.9854, 0.2032, 0.9717, 0.1582, 0.9496, 0.1167, 0.9197, 0.08029, 0.8833, 0.05045, 0.8418, 0.02827, 0.7968, 0.01461, 0.75, 0.01, 0.7032, 0.01461, 0.6582, 0.02827, 0.6167, 0.05045, 0.5803, 0.08029, 0.5504, 0.1167, 0.5283, 0.1582, 0.5146, 0.2032, 0.51, 0.25, 0.5146, 0.2968, 0.5283, 0.3418, 0.5504, 0.3833, 0.5803, 0.4197, 0.6167, 0.4496, 0.6582, 0.4717, 0.7032, 0.4854, 0.1818, 0.0, 0.2273, 0.07873, 0.1364, 0.07873, 0.2727, 0.1575, 0.3182, 0.07873, 0.3636, 0.1575, 0.9091, 0.0, 0.9545, 0.07873, 0.8636, 0.07873, 0.7273, 0.0, 0.7727, 0.07873, 0.6818, 0.07873, 0.5455, 0.0, 0.5909, 0.07873, 0.5, 0.07873, 0.2727, 0.1575, 0.3636, 0.1575, 0.3182, 0.2362, 0.09091, 0.1575, 0.1818, 0.1575, 0.1364, 0.2362, 0.8182, 0.1575, 0.9091, 0.1575, 0.8636, 0.2362, 0.6364, 0.1575, 0.7273, 0.1575, 0.6818, 0.2362, 0.4545, 0.1575, 0.5455, 0.1575, 0.5, 0.2362, 0.2727, 0.1575, 0.3182, 0.2362, 0.2273, 0.2362, 0.09091, 0.1575, 0.1364, 0.2362, 0.04546, 0.2362, 0.8182, 0.1575, 0.8636, 0.2362, 0.7727, 0.2362, 0.6364, 0.1575, 0.6818, 0.2362, 0.5909, 0.2362, 0.4545, 0.1575, 0.5, 0.2362, 0.4091, 0.2362, 0.1818, 0.3149, 0.2727, 0.3149, 0.2273, 0.3937, 0.0, 0.3149, 0.09091, 0.3149, 0.04546, 0.3937, 0.7273, 0.3149, 0.8182, 0.3149, 0.7727, 0.3937, 0.5455, 0.3149, 0.6364, 0.3149, 0.5909, 0.3937, 0.3636, 0.3149, 0.4545, 0.3149, 0.4091, 0.3937, 0.4091, 0.3937, 0.5, 0.3937, 0.4545, 0.4724, 0.4091, 0.3937, 0.4545, 0.3149, 0.5, 0.3937, 0.4545, 0.3149, 0.5455, 0.3149, 0.5, 0.3937, 0.5909, 0.3937, 0.6818, 0.3937, 0.6364, 0.4724, 0.5909, 0.3937, 0.6364, 0.3149, 0.6818, 0.3937, 0.6364, 0.3149, 0.7273, 0.3149, 0.6818, 0.3937, 0.7727, 0.3937, 0.8636, 0.3937, 0.8182, 0.4724, 0.7727, 0.3937, 0.8182, 0.3149, 0.8636, 0.3937, 0.8182, 0.3149, 0.9091, 0.3149, 0.8636, 0.3937, 0.04546, 0.3937, 0.1364, 0.3937, 0.09091, 0.4724, 0.04546, 0.3937, 0.09091, 0.3149, 0.1364, 0.3937, 0.09091, 0.3149, 0.1818, 0.3149, 0.1364, 0.3937, 0.2273, 0.3937, 0.3182, 0.3937, 0.2727, 0.4724, 0.2273, 0.3937, 0.2727, 0.3149, 0.3182, 0.3937, 0.2727, 0.3149, 0.3636, 0.3149, 0.3182, 0.3937, 0.4091, 0.2362, 0.4545, 0.3149, 0.3636, 0.3149, 0.4091, 0.2362, 0.5, 0.2362, 0.4545, 0.3149, 0.5, 0.2362, 0.5455, 0.3149, 0.4545, 0.3149, 0.5909, 0.2362, 0.6364, 0.3149, 0.5455, 0.3149, 0.5909, 0.2362, 0.6818, 0.2362, 0.6364, 0.3149, 0.6818, 0.2362, 0.7273, 0.3149, 0.6364, 0.3149, 0.7727, 0.2362, 0.8182, 0.3149, 0.7273, 0.3149, 0.7727, 0.2362, 0.8636, 0.2362, 0.8182, 0.3149, 0.8636, 0.2362, 0.9091, 0.3149, 0.8182, 0.3149, 0.04546, 0.2362, 0.09091, 0.3149, 0.0, 0.3149, 0.04546, 0.2362, 0.1364, 0.2362, 0.09091, 0.3149, 0.1364, 0.2362, 0.1818, 0.3149, 0.09091, 0.3149, 0.2273, 0.2362, 0.2727, 0.3149, 0.1818, 0.3149, 0.2273, 0.2362, 0.3182, 0.2362, 0.2727, 0.3149, 0.3182, 0.2362, 0.3636, 0.3149, 0.2727, 0.3149, 0.5, 0.2362, 0.5909, 0.2362, 0.5455, 0.3149, 0.5, 0.2362, 0.5455, 0.1575, 0.5909, 0.2362, 0.5455, 0.1575, 0.6364, 0.1575, 0.5909, 0.2362, 0.6818, 0.2362, 0.7727, 0.2362, 0.7273, 0.3149, 0.6818, 0.2362, 0.7273, 0.1575, 0.7727, 0.2362, 0.7273, 0.1575, 0.8182, 0.1575, 0.7727, 0.2362, 0.8636, 0.2362, 0.9545, 0.2362, 0.9091, 0.3149, 0.8636, 0.2362, 0.9091, 0.1575, 0.9545, 0.2362, 0.9091, 0.1575, 1.0, 0.1575, 0.9545, 0.2362, 0.1364, 0.2362, 0.2273, 0.2362, 0.1818, 0.3149, 0.1364, 0.2362, 0.1818, 0.1575, 0.2273, 0.2362, 0.1818, 0.1575, 0.2727, 0.1575, 0.2273, 0.2362, 0.3182, 0.2362, 0.4091, 0.2362, 0.3636, 0.3149, 0.3182, 0.2362, 0.3636, 0.1575, 0.4091, 0.2362, 0.3636, 0.1575, 0.4545, 0.1575, 0.4091, 0.2362, 0.5, 0.07873, 0.5455, 0.1575, 0.4545, 0.1575, 0.5, 0.07873, 0.5909, 0.07873, 0.5455, 0.1575, 0.5909, 0.07873, 0.6364, 0.1575, 0.5455, 0.1575, 0.6818, 0.07873, 0.7273, 0.1575, 0.6364, 0.1575, 0.6818, 0.07873, 0.7727, 0.07873, 0.7273, 0.1575, 0.7727, 0.07873, 0.8182, 0.1575, 0.7273, 0.1575, 0.8636, 0.07873, 0.9091, 0.1575, 0.8182, 0.1575, 0.8636, 0.07873, 0.9545, 0.07873, 0.9091, 0.1575, 0.9545, 0.07873, 1.0, 0.1575, 0.9091, 0.1575, 0.3636, 0.1575, 0.4091, 0.07873, 0.4545, 0.1575, 0.3636, 0.1575, 0.3182, 0.07873, 0.4091, 0.07873, 0.3182, 0.07873, 0.3636, 0.0, 0.4091, 0.07873, 0.1364, 0.07873, 0.1818, 0.1575, 0.09091, 0.1575, 0.1364, 0.07873, 0.2273, 0.07873, 0.1818, 0.1575, 0.2273, 0.07873, 0.2727, 0.1575, 0.1818, 0.1575, 0.25, 0.49, 0.25, 0.25, 0.2968, 0.4854, 0.2968, 0.4854, 0.25, 0.25, 0.3418, 0.4717, 0.3418, 0.4717, 0.25, 0.25, 0.3833, 0.4496, 0.3833, 0.4496, 0.25, 0.25, 0.4197, 0.4197, 0.4197, 0.4197, 0.25, 0.25, 0.4496, 0.3833, 0.4496, 0.3833, 0.25, 0.25, 0.4717, 0.3418, 0.4717, 0.3418, 0.25, 0.25, 0.4854, 0.2968, 0.4854, 0.2968, 0.25, 0.25, 0.49, 0.25, 0.49, 0.25, 0.25, 0.25, 0.4854, 0.2032, 0.4854, 0.2032, 0.25, 0.25, 0.4717, 0.1582, 0.4717, 0.1582, 0.25, 0.25, 0.4496, 0.1167, 0.4496, 0.1167, 0.25, 0.25, 0.4197, 0.08029, 0.4197, 0.08029, 0.25, 0.25, 0.3833, 0.05045, 0.3833, 0.05045, 0.25, 0.25, 0.3418, 0.02827, 0.3418, 0.02827, 0.25, 0.25, 0.2968, 0.01461, 0.2968, 0.01461, 0.25, 0.25, 0.25, 0.01, 0.25, 0.01, 0.25, 0.25, 0.2032, 0.01461, 0.2032, 0.01461, 0.25, 0.25, 0.1582, 0.02827, 0.1582, 0.02827, 0.25, 0.25, 0.1167, 0.05045, 0.1167, 0.05045, 0.25, 0.25, 0.08029, 0.08029, 0.08029, 0.08029, 0.25, 0.25, 0.05045, 0.1167, 0.05045, 0.1167, 0.25, 0.25, 0.02827, 0.1582, 0.02827, 0.1582, 0.25, 0.25, 0.01461, 0.2032, 0.01461, 0.2032, 0.25, 0.25, 0.01, 0.25, 0.01, 0.25, 0.25, 0.25, 0.01461, 0.2968, 0.01461, 0.2968, 0.25, 0.25, 0.02827, 0.3418, 0.02827, 0.3418, 0.25, 0.25, 0.05045, 0.3833, 0.05045, 0.3833, 0.25, 0.25, 0.08029, 0.4197, 0.08029, 0.4197, 0.25, 0.25, 0.1167, 0.4496, 0.1167, 0.4496, 0.25, 0.25, 0.1582, 0.4717, 0.75, 0.49, 0.7968, 0.4854, 0.8418, 0.4717, 0.8833, 0.4496, 0.9197, 0.4197, 0.9496, 0.3833, 0.9717, 0.3418, 0.9854, 0.2968, 0.99, 0.25, 0.9854, 0.2032, 0.9717, 0.1582, 0.9496, 0.1167, 0.9197, 0.08029, 0.8833, 0.05045, 0.8418, 0.02827, 0.7968, 0.01461, 0.75, 0.01, 0.7032, 0.01461, 0.6582, 0.02827, 0.6167, 0.05045, 0.5803, 0.08029, 0.5504, 0.1167, 0.5283, 0.1582, 0.5146, 0.2032, 0.51, 0.25, 0.5146, 0.2968, 0.5283, 0.3418, 0.5504, 0.3833, 0.5803, 0.4197, 0.6167, 0.4496, 0.6582, 0.4717, 0.7032, 0.4854, 0.1582, 0.4717, 0.25, 0.25, 0.2032, 0.4854, 0.2032, 0.4854, 0.25, 0.25, 0.25, 0.49])
me_cylinder_004.materials.append(mat_tv_body)
me_cylinder_004.materials.append(mat_kayu_pos)
me_cylinder_004.materials.append(mat_atap_seng)
me_cylinder_004.materials.append(mat_karpet_merah)
me_cylinder_004.materials.append(mat_tv_screen)
me_cylinder_004.materials.append(mat_kayu_bambu)
me_cylinder_004.materials.append(mat_lampu_pijar)
me_cylinder_004.update()

# ---- objects
ob_light = bpy.data.objects.new('Light', light_light)
ob_camera = bpy.data.objects.new('Camera', cam_camera)
ob_pos_ronda_grp = bpy.data.objects.new('Pos_Ronda_Grp', None)
ob_cylinder_004 = bpy.data.objects.new('Cylinder.004', me_cylinder_004)

# ---- transforms, parenting, visibility, modifiers, constraints
ob_light.location = (4.076, 1.005, 5.904)
ob_light.rotation_euler = (0.6503, 0.05522, 1.866)
ob_light.lock_rotations_4d = False
ob_light.empty_display_type = 'ARROWS'
ob_light.color = (0.0, 0.0, 0.0, 0.0)
ob_light.lineart.crease_threshold = 0.0
ob_camera.location = (7.359, -6.926, 4.958)
ob_camera.rotation_euler = (1.109, 0.0, 0.8149)
ob_camera.lock_rotations_4d = False
ob_camera.empty_display_type = 'ARROWS'
ob_camera.color = (0.0, 0.0, 0.0, 0.0)
ob_camera.display_type = 'WIRE'
ob_camera.lineart.crease_threshold = 0.0
ob_pos_ronda_grp.location = (0.0, 0.0, 0.0)
ob_cylinder_004.parent = ob_pos_ronda_grp
ob_cylinder_004.location = (0.0, 0.0, 2.6)
ob_cylinder_004.scale = (1.0, 1.0, 1.26)

# ---- collection membership
col_collection.objects.link(ob_light)
col_collection.objects.link(ob_camera)
col_collection.objects.link(ob_pos_ronda_grp)
col_collection.objects.link(ob_cylinder_004)

# ---- scene / render settings (as saved in the file)
scene.camera = ob_camera
scene.frame_start = 1; scene.frame_end = 250; scene.frame_set(1)
scene.render.engine = 'BLENDER_EEVEE_NEXT'
bpy.context.view_layer.update()
